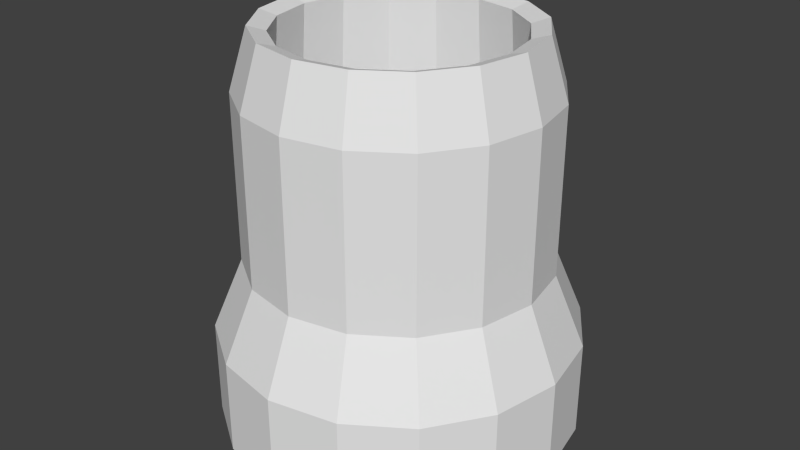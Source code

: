 # Source: nozzle.blend  (saved by Blender 2.76.0; exported with 4.5.12 LTS)
import bpy
from mathutils import Matrix  # noqa: F401  (used for matrix-valued properties, if any)

bpy.ops.wm.read_factory_settings(use_empty=True)
scene = bpy.context.scene
scene.name = 'Scene'

# ---- collections
col_collection_1 = bpy.data.collections.new('Collection 1'); scene.collection.children.link(col_collection_1)

# ---- world
world_world = bpy.data.worlds.new('World'); scene.world = world_world
world_world.color = (0.05088, 0.05088, 0.05088)
world_world.use_sun_shadow = False
world_world.sun_shadow_jitter_overblur = 0.0
world_world.cycles.sampling_method = 'MANUAL'
world_world.cycles.sample_map_resolution = 256

# ---- meshes
me_cube = bpy.data.meshes.new('Cube')
me_cube.from_pydata([(-3.429e-08, 0.8405, -1.011), (6.35e-09, 0.8689, 0.927), (0.3216, 0.7765, -1.011), (0.3325, 0.8027, 0.927), (0.5943, 0.5943, -1.011), (0.6144, 0.6144, 0.927), (0.7765, 0.3216, -1.011), (0.8027, 0.3325, 0.927), (0.8405, -4.459e-08, -1.011), (0.8689, -3.627e-08, 0.927), (0.7765, -0.3216, -1.011), (0.8027, -0.3325, 0.927), (0.5943, -0.5943, -1.011), (0.6144, -0.6144, 0.927), (0.3216, -0.7765, -1.011), (0.3325, -0.8027, 0.927), (1.247e-07, -0.8405, -1.011), (1.375e-07, -0.8689, 0.927), (-0.3216, -0.7765, -1.011), (-0.3325, -0.8027, 0.927), (-0.5943, -0.5943, -1.011), (-0.6144, -0.6144, 0.927), (-0.7765, -0.3216, -1.011), (-0.8027, -0.3325, 0.927), (-0.8405, -1.934e-09, -1.011), (-0.8689, 1.207e-08, 0.927), (-0.7765, 0.3216, -1.011), (-0.8027, 0.3325, 0.927), (-0.5943, 0.5943, -1.011), (-0.6144, 0.6144, 0.927), (-0.3216, 0.7765, -1.011), (-0.3325, 0.8027, 0.927), (-2.059e-09, 1.043, -0.4529), (6.35e-09, 0.8689, -0.03995), (0.3325, 0.8027, -0.03995), (0.399, 0.9632, -0.4529), (0.6144, 0.6144, -0.03995), (0.7372, 0.7372, -0.4529), (0.8027, 0.3325, -0.03995), (0.9632, 0.399, -0.4529), (0.8689, -3.627e-08, -0.03995), (1.043, -4.612e-08, -0.4529), (0.8027, -0.3325, -0.03995), (0.9632, -0.399, -0.4529), (0.6144, -0.6144, -0.03995), (0.7372, -0.7372, -0.4529), (0.3325, -0.8027, -0.03995), (0.399, -0.9632, -0.4529), (1.375e-07, -0.8689, -0.03995), (1.554e-07, -1.043, -0.4529), (-0.3325, -0.8027, -0.03995), (-0.399, -0.9632, -0.4529), (-0.6144, -0.6144, -0.03995), (-0.7372, -0.7372, -0.4529), (-0.8027, -0.3325, -0.03995), (-0.9632, -0.399, -0.4529), (-0.8689, 1.207e-08, -0.03995), (-1.043, 1.188e-08, -0.4529), (-0.8027, 0.3325, -0.03995), (-0.9632, 0.399, -0.4529), (-0.6144, 0.6144, -0.03995), (-0.7372, 0.7372, -0.4529), (-0.3325, 0.8027, -0.03995), (-0.399, 0.9632, -0.4529), (-2.059e-09, 1.043, -1.011), (0.399, 0.9632, -1.011), (0.7372, 0.7372, -1.011), (0.9632, 0.399, -1.011), (1.043, -4.612e-08, -1.011), (0.9632, -0.399, -1.011), (0.7372, -0.7372, -1.011), (0.399, -0.9632, -1.011), (1.554e-07, -1.043, -1.011), (-0.399, -0.9632, -1.011), (-0.7372, -0.7372, -1.011), (-0.9632, -0.399, -1.011), (-1.043, 1.188e-08, -1.011), (-0.9632, 0.399, -1.011), (-0.7372, 0.7372, -1.011), (-0.399, 0.9632, -1.011), (-4.006e-08, 0.6643, 1.242), (0.2542, 0.6138, 1.242), (0.4698, 0.4698, 1.242), (0.6138, 0.2542, 1.242), (0.6643, -5.454e-08, 1.242), (0.6138, -0.2542, 1.242), (0.4698, -0.4698, 1.242), (0.2542, -0.6138, 1.242), (8.558e-08, -0.6643, 1.242), (-0.2542, -0.6138, 1.242), (-0.4698, -0.4698, 1.242), (-0.6138, -0.2542, 1.242), (-0.6643, -2.083e-08, 1.242), (-0.6138, 0.2542, 1.242), (-0.4698, 0.4698, 1.242), (-0.2542, 0.6138, 1.242), (-0.2928, -0.7068, 1.272), (1.052e-07, -0.765, 1.272), (0.2928, -0.7068, 1.272), (0.541, -0.541, 1.272), (0.7068, -0.2928, 1.272), (0.765, -5.129e-08, 1.272), (0.7068, 0.2928, 1.272), (0.541, 0.541, 1.272), (0.2928, 0.7068, 1.272), (-2.804e-08, 0.765, 1.272), (-0.2928, 0.7068, 1.272), (-0.541, 0.541, 1.272), (-0.7068, 0.2928, 1.272), (-0.765, -1.1e-08, 1.272), (-0.7068, -0.2928, 1.272), (-0.541, -0.541, 1.272)], [], [(33, 1, 3, 34), (34, 3, 5, 36), (36, 5, 7, 38), (38, 7, 9, 40), (40, 9, 11, 42), (42, 11, 13, 44), (44, 13, 15, 46), (46, 15, 17, 48), (48, 17, 19, 50), (50, 19, 21, 52), (52, 21, 23, 54), (54, 23, 25, 56), (56, 25, 27, 58), (58, 27, 29, 60), (62, 31, 1, 33), (60, 29, 31, 62), (10, 12, 86, 85), (78, 61, 63, 79), (61, 60, 62, 63), (79, 63, 32, 64), (63, 62, 33, 32), (77, 59, 61, 78), (59, 58, 60, 61), (76, 57, 59, 77), (57, 56, 58, 59), (75, 55, 57, 76), (55, 54, 56, 57), (74, 53, 55, 75), (53, 52, 54, 55), (73, 51, 53, 74), (51, 50, 52, 53), (72, 49, 51, 73), (49, 48, 50, 51), (71, 47, 49, 72), (47, 46, 48, 49), (70, 45, 47, 71), (45, 44, 46, 47), (69, 43, 45, 70), (43, 42, 44, 45), (68, 41, 43, 69), (41, 40, 42, 43), (67, 39, 41, 68), (39, 38, 40, 41), (66, 37, 39, 67), (37, 36, 38, 39), (65, 35, 37, 66), (35, 34, 36, 37), (64, 32, 35, 65), (32, 33, 34, 35), (2, 0, 64, 65), (4, 2, 65, 66), (6, 4, 66, 67), (8, 6, 67, 68), (10, 8, 68, 69), (12, 10, 69, 70), (14, 12, 70, 71), (16, 14, 71, 72), (18, 16, 72, 73), (20, 18, 73, 74), (22, 20, 74, 75), (24, 22, 75, 76), (26, 24, 76, 77), (28, 26, 77, 78), (30, 28, 78, 79), (0, 30, 79, 64), (26, 28, 94, 93), (12, 14, 87, 86), (28, 30, 95, 94), (14, 16, 88, 87), (0, 2, 81, 80), (30, 0, 80, 95), (16, 18, 89, 88), (2, 4, 82, 81), (18, 20, 90, 89), (4, 6, 83, 82), (20, 22, 91, 90), (6, 8, 84, 83), (22, 24, 92, 91), (8, 10, 85, 84), (24, 26, 93, 92), (96, 97, 88, 89), (97, 98, 87, 88), (98, 99, 86, 87), (99, 100, 85, 86), (100, 101, 84, 85), (101, 102, 83, 84), (102, 103, 82, 83), (103, 104, 81, 82), (104, 105, 80, 81), (105, 106, 95, 80), (106, 107, 94, 95), (107, 108, 93, 94), (108, 109, 92, 93), (109, 110, 91, 92), (110, 111, 90, 91), (111, 96, 89, 90), (21, 19, 96, 111), (23, 21, 111, 110), (25, 23, 110, 109), (27, 25, 109, 108), (29, 27, 108, 107), (31, 29, 107, 106), (1, 31, 106, 105), (3, 1, 105, 104), (5, 3, 104, 103), (7, 5, 103, 102), (9, 7, 102, 101), (11, 9, 101, 100), (13, 11, 100, 99), (15, 13, 99, 98), (17, 15, 98, 97), (19, 17, 97, 96)])
me_cube.use_remesh_preserve_volume = False
me_cube.use_remesh_preserve_attributes = False
me_cube.use_mirror_vertex_groups = False
me_cube.update()

# ---- objects
ob_cube = bpy.data.objects.new('Cube', me_cube)

# ---- transforms, parenting, visibility, modifiers, constraints
ob_cube.location = (0.0, 0.0, 0.0)
ob_cube.lineart.crease_threshold = 0.0

# ---- collection membership
col_collection_1.objects.link(ob_cube)

# ---- scene / render settings (as saved in the file)
scene.frame_start = 1; scene.frame_end = 250; scene.frame_set(1)
scene.render.engine = 'BLENDER_EEVEE_NEXT'
scene.render.dither_intensity = 0.0
scene.cycles.use_denoising = False
scene.cycles.samples = 10
scene.cycles.sampling_pattern = 'TABULATED_SOBOL'
scene.cycles.light_sampling_threshold = 0.0
scene.cycles.use_adaptive_sampling = False
scene.cycles.use_light_tree = False
scene.cycles.blur_glossy = 0.0
scene.cycles.pixel_filter_type = 'GAUSSIAN'
scene.cycles.sample_clamp_indirect = 0.0
scene.view_settings.view_transform = 'Standard'
bpy.context.view_layer.update()

# ---- added for rendering (the .blend has no active camera and no usable light): camera, sun
cam_auto = bpy.data.cameras.new('AutoCamera')
cam_auto.lens = 50.0
cam_auto.sensor_width = 36.0
cam_auto.clip_end = 1000.0
ob_auto_camera = bpy.data.objects.new('AutoCamera', cam_auto)
scene.collection.objects.link(ob_auto_camera)
ob_auto_camera.location = (3.45056, -4.14067, 2.89066)
ob_auto_camera.rotation_euler = (1.09748, -7.21219e-08, 0.694738)
scene.camera = ob_auto_camera
light_auto_sun = bpy.data.lights.new('AutoSun', 'SUN')
light_auto_sun.energy = 3.0
light_auto_sun.angle = 0.0523599
ob_auto_sun = bpy.data.objects.new('AutoSun', light_auto_sun)
scene.collection.objects.link(ob_auto_sun)
ob_auto_sun.rotation_euler = (0.872665, 0.174533, 0.523599)
bpy.context.view_layer.update()
